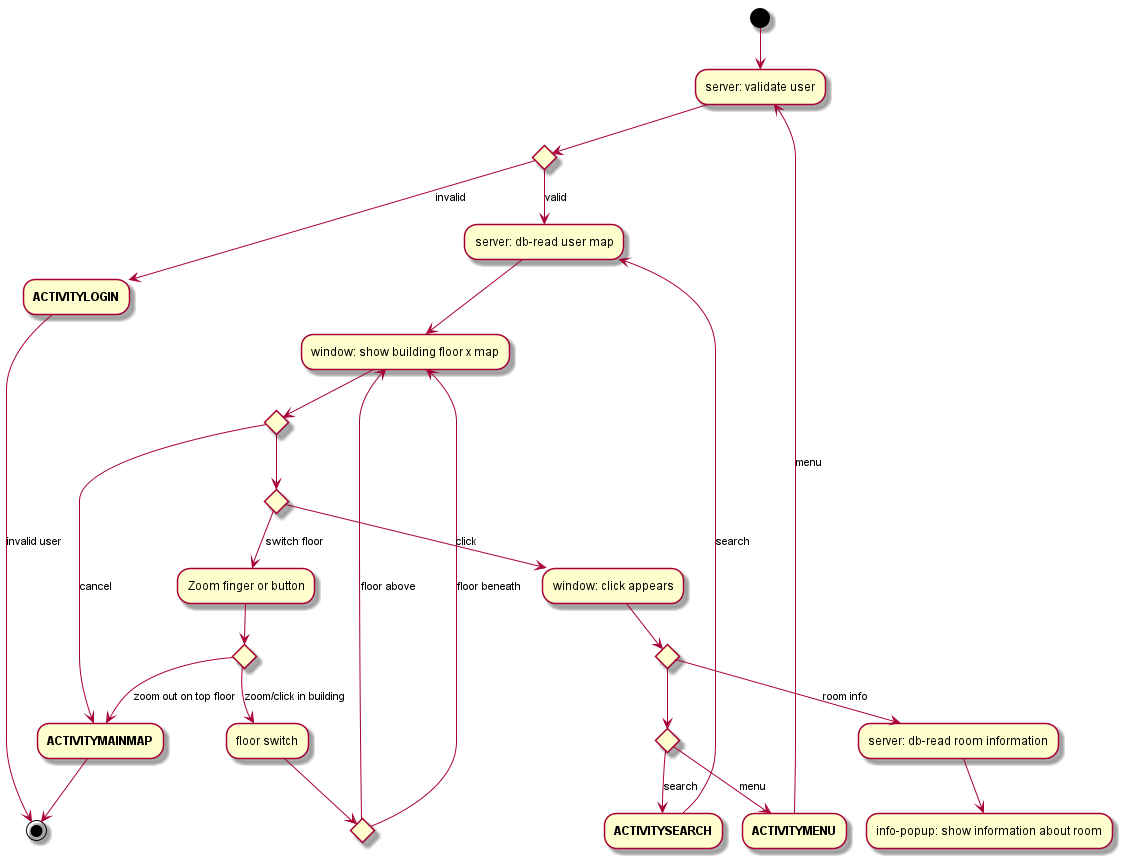

The diagram above was rendered by PlantUML. Its source (embedded in the PNG):
@startuml
(*)  --> "server: validate user"
if "" then
    --> [invalid] "**ACTIVITYLOGIN**"
    --> [invalid user] (*)
else
    --> [valid] "server: db-read user map"
    --> "window: show building floor x map"
    if "" then
--> [cancel] "**ACTIVITYMAINMAP**"
--> (*)
    else
if "" then
    --> [switch floor] "Zoom finger or button"
    if "" then
        --> [zoom out on top floor] "**ACTIVITYMAINMAP**"
    else
        --> [zoom/click in building] "floor switch"
        if "" then
            --> [floor above] "window: show building floor x map"
        else
            --> [floor beneath] "window: show building floor x map"
        Endif
    Endif
else
    --> [click] "window: click appears"
    if "" then
        --> [room info] "server: db-read room information"
        --> "info-popup: show information about room"
    else
        if "" then
            --> [menu] "**ACTIVITYMENU**"
            --> [menu] "server: validate user"
        else
            --> [search] "**ACTIVITYSEARCH**"
            --> [search] "server: db-read user map"
        Endif
    Endif
Endif
    Endif
Endif
@enduml